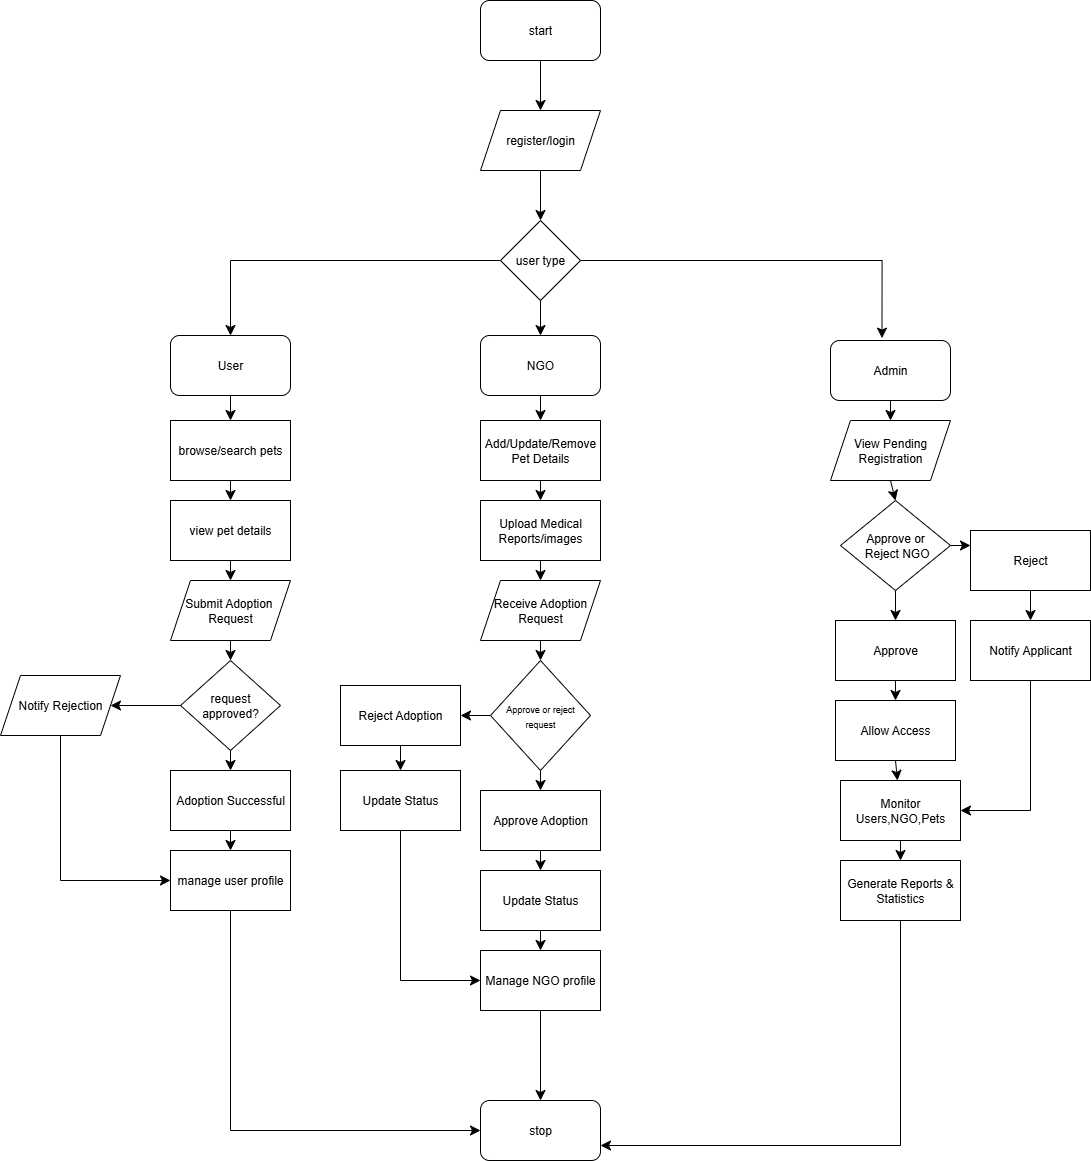

The diagram above was exported from draw.io. Its source (the exported page's mxGraphModel, read from the mxfile embedded in the PNG):
<mxGraphModel dx="3168" dy="1244" grid="1" gridSize="10" guides="1" tooltips="1" connect="1" arrows="1" fold="1" page="1" pageScale="1" pageWidth="1100" pageHeight="850" background="none" math="0" shadow="0">
  <root>
    <mxCell id="0" />
    <mxCell id="1" parent="0" />
    <mxCell id="XeaBLk9lmGxt0jj4UfP7-39" style="edgeStyle=none;curved=1;rounded=0;orthogonalLoop=1;jettySize=auto;html=1;exitX=0.5;exitY=1;exitDx=0;exitDy=0;entryX=0.5;entryY=0;entryDx=0;entryDy=0;fontSize=12;startSize=8;endSize=8;" edge="1" parent="1" source="XeaBLk9lmGxt0jj4UfP7-2" target="XeaBLk9lmGxt0jj4UfP7-3">
      <mxGeometry relative="1" as="geometry" />
    </mxCell>
    <mxCell id="XeaBLk9lmGxt0jj4UfP7-2" value="register/login" style="shape=parallelogram;perimeter=parallelogramPerimeter;whiteSpace=wrap;html=1;fixedSize=1;" vertex="1" parent="1">
      <mxGeometry x="460" y="170" width="120" height="60" as="geometry" />
    </mxCell>
    <mxCell id="XeaBLk9lmGxt0jj4UfP7-40" style="edgeStyle=none;curved=1;rounded=0;orthogonalLoop=1;jettySize=auto;html=1;exitX=0.5;exitY=1;exitDx=0;exitDy=0;fontSize=12;startSize=8;endSize=8;" edge="1" parent="1" source="XeaBLk9lmGxt0jj4UfP7-3" target="XeaBLk9lmGxt0jj4UfP7-5">
      <mxGeometry relative="1" as="geometry" />
    </mxCell>
    <mxCell id="XeaBLk9lmGxt0jj4UfP7-41" style="edgeStyle=orthogonalEdgeStyle;rounded=0;orthogonalLoop=1;jettySize=auto;html=1;exitX=0;exitY=0.5;exitDx=0;exitDy=0;fontSize=12;startSize=8;endSize=8;entryX=0.5;entryY=0;entryDx=0;entryDy=0;" edge="1" parent="1" source="XeaBLk9lmGxt0jj4UfP7-3" target="XeaBLk9lmGxt0jj4UfP7-4">
      <mxGeometry relative="1" as="geometry">
        <mxPoint x="310" y="390" as="targetPoint" />
      </mxGeometry>
    </mxCell>
    <mxCell id="XeaBLk9lmGxt0jj4UfP7-3" value="user type" style="rhombus;whiteSpace=wrap;html=1;" vertex="1" parent="1">
      <mxGeometry x="480" y="280" width="80" height="80" as="geometry" />
    </mxCell>
    <mxCell id="XeaBLk9lmGxt0jj4UfP7-43" style="edgeStyle=none;curved=1;rounded=0;orthogonalLoop=1;jettySize=auto;html=1;exitX=0.5;exitY=1;exitDx=0;exitDy=0;fontSize=12;startSize=8;endSize=8;" edge="1" parent="1" source="XeaBLk9lmGxt0jj4UfP7-4" target="XeaBLk9lmGxt0jj4UfP7-7">
      <mxGeometry relative="1" as="geometry" />
    </mxCell>
    <mxCell id="XeaBLk9lmGxt0jj4UfP7-4" value="User" style="rounded=1;whiteSpace=wrap;html=1;" vertex="1" parent="1">
      <mxGeometry x="150" y="395" width="120" height="60" as="geometry" />
    </mxCell>
    <mxCell id="XeaBLk9lmGxt0jj4UfP7-50" style="edgeStyle=none;curved=1;rounded=0;orthogonalLoop=1;jettySize=auto;html=1;exitX=0.5;exitY=1;exitDx=0;exitDy=0;entryX=0.5;entryY=0;entryDx=0;entryDy=0;fontSize=12;startSize=8;endSize=8;" edge="1" parent="1" source="XeaBLk9lmGxt0jj4UfP7-5" target="XeaBLk9lmGxt0jj4UfP7-9">
      <mxGeometry relative="1" as="geometry" />
    </mxCell>
    <mxCell id="XeaBLk9lmGxt0jj4UfP7-5" value="NGO" style="rounded=1;whiteSpace=wrap;html=1;" vertex="1" parent="1">
      <mxGeometry x="460" y="395" width="120" height="60" as="geometry" />
    </mxCell>
    <mxCell id="XeaBLk9lmGxt0jj4UfP7-59" style="edgeStyle=none;curved=1;rounded=0;orthogonalLoop=1;jettySize=auto;html=1;exitX=0.5;exitY=1;exitDx=0;exitDy=0;entryX=0.5;entryY=0;entryDx=0;entryDy=0;fontSize=12;startSize=8;endSize=8;" edge="1" parent="1" source="XeaBLk9lmGxt0jj4UfP7-6" target="XeaBLk9lmGxt0jj4UfP7-31">
      <mxGeometry relative="1" as="geometry" />
    </mxCell>
    <mxCell id="XeaBLk9lmGxt0jj4UfP7-6" value="Admin" style="rounded=1;whiteSpace=wrap;html=1;" vertex="1" parent="1">
      <mxGeometry x="810" y="400" width="120" height="60" as="geometry" />
    </mxCell>
    <mxCell id="XeaBLk9lmGxt0jj4UfP7-44" style="edgeStyle=none;curved=1;rounded=0;orthogonalLoop=1;jettySize=auto;html=1;exitX=0.5;exitY=1;exitDx=0;exitDy=0;fontSize=12;startSize=8;endSize=8;" edge="1" parent="1" source="XeaBLk9lmGxt0jj4UfP7-7" target="XeaBLk9lmGxt0jj4UfP7-18">
      <mxGeometry relative="1" as="geometry" />
    </mxCell>
    <mxCell id="XeaBLk9lmGxt0jj4UfP7-7" value="browse/search pets" style="rounded=0;whiteSpace=wrap;html=1;" vertex="1" parent="1">
      <mxGeometry x="150" y="480" width="120" height="60" as="geometry" />
    </mxCell>
    <mxCell id="XeaBLk9lmGxt0jj4UfP7-51" style="edgeStyle=none;curved=1;rounded=0;orthogonalLoop=1;jettySize=auto;html=1;exitX=0.5;exitY=1;exitDx=0;exitDy=0;entryX=0.5;entryY=0;entryDx=0;entryDy=0;fontSize=12;startSize=8;endSize=8;" edge="1" parent="1" source="XeaBLk9lmGxt0jj4UfP7-9" target="XeaBLk9lmGxt0jj4UfP7-10">
      <mxGeometry relative="1" as="geometry" />
    </mxCell>
    <mxCell id="XeaBLk9lmGxt0jj4UfP7-9" value="Add/Update/Remove Pet Details" style="rounded=0;whiteSpace=wrap;html=1;" vertex="1" parent="1">
      <mxGeometry x="460" y="480" width="120" height="60" as="geometry" />
    </mxCell>
    <mxCell id="XeaBLk9lmGxt0jj4UfP7-52" style="edgeStyle=none;curved=1;rounded=0;orthogonalLoop=1;jettySize=auto;html=1;exitX=0.5;exitY=1;exitDx=0;exitDy=0;entryX=0.5;entryY=0;entryDx=0;entryDy=0;fontSize=12;startSize=8;endSize=8;" edge="1" parent="1" source="XeaBLk9lmGxt0jj4UfP7-10" target="XeaBLk9lmGxt0jj4UfP7-23">
      <mxGeometry relative="1" as="geometry" />
    </mxCell>
    <mxCell id="XeaBLk9lmGxt0jj4UfP7-10" value="Upload Medical Reports/images" style="rounded=0;whiteSpace=wrap;html=1;" vertex="1" parent="1">
      <mxGeometry x="460" y="560" width="120" height="60" as="geometry" />
    </mxCell>
    <mxCell id="XeaBLk9lmGxt0jj4UfP7-64" style="edgeStyle=none;curved=1;rounded=0;orthogonalLoop=1;jettySize=auto;html=1;exitX=0.5;exitY=1;exitDx=0;exitDy=0;fontSize=12;startSize=8;endSize=8;" edge="1" parent="1" source="XeaBLk9lmGxt0jj4UfP7-12" target="XeaBLk9lmGxt0jj4UfP7-34">
      <mxGeometry relative="1" as="geometry" />
    </mxCell>
    <mxCell id="XeaBLk9lmGxt0jj4UfP7-12" value="Approve" style="rounded=0;whiteSpace=wrap;html=1;" vertex="1" parent="1">
      <mxGeometry x="815" y="680" width="120" height="60" as="geometry" />
    </mxCell>
    <mxCell id="XeaBLk9lmGxt0jj4UfP7-13" value="stop" style="rounded=1;whiteSpace=wrap;html=1;" vertex="1" parent="1">
      <mxGeometry x="460" y="1160" width="120" height="60" as="geometry" />
    </mxCell>
    <mxCell id="XeaBLk9lmGxt0jj4UfP7-38" style="edgeStyle=none;curved=1;rounded=0;orthogonalLoop=1;jettySize=auto;html=1;exitX=0.5;exitY=1;exitDx=0;exitDy=0;fontSize=12;startSize=8;endSize=8;" edge="1" parent="1" source="XeaBLk9lmGxt0jj4UfP7-14" target="XeaBLk9lmGxt0jj4UfP7-2">
      <mxGeometry relative="1" as="geometry" />
    </mxCell>
    <mxCell id="XeaBLk9lmGxt0jj4UfP7-14" value="start" style="rounded=1;whiteSpace=wrap;html=1;" vertex="1" parent="1">
      <mxGeometry x="460" y="60" width="120" height="60" as="geometry" />
    </mxCell>
    <mxCell id="XeaBLk9lmGxt0jj4UfP7-46" style="edgeStyle=none;curved=1;rounded=0;orthogonalLoop=1;jettySize=auto;html=1;exitX=0.5;exitY=1;exitDx=0;exitDy=0;entryX=0.5;entryY=0;entryDx=0;entryDy=0;fontSize=12;startSize=8;endSize=8;" edge="1" parent="1" source="XeaBLk9lmGxt0jj4UfP7-16" target="XeaBLk9lmGxt0jj4UfP7-19">
      <mxGeometry relative="1" as="geometry" />
    </mxCell>
    <mxCell id="XeaBLk9lmGxt0jj4UfP7-16" value="Submit Adoption&amp;nbsp;&lt;div&gt;Request&lt;/div&gt;" style="shape=parallelogram;perimeter=parallelogramPerimeter;whiteSpace=wrap;html=1;fixedSize=1;" vertex="1" parent="1">
      <mxGeometry x="150" y="640" width="120" height="60" as="geometry" />
    </mxCell>
    <mxCell id="XeaBLk9lmGxt0jj4UfP7-45" style="edgeStyle=none;curved=1;rounded=0;orthogonalLoop=1;jettySize=auto;html=1;exitX=0.5;exitY=1;exitDx=0;exitDy=0;fontSize=12;startSize=8;endSize=8;" edge="1" parent="1" source="XeaBLk9lmGxt0jj4UfP7-18" target="XeaBLk9lmGxt0jj4UfP7-16">
      <mxGeometry relative="1" as="geometry" />
    </mxCell>
    <mxCell id="XeaBLk9lmGxt0jj4UfP7-18" value="view pet details" style="rounded=0;whiteSpace=wrap;html=1;" vertex="1" parent="1">
      <mxGeometry x="150" y="560" width="120" height="60" as="geometry" />
    </mxCell>
    <mxCell id="XeaBLk9lmGxt0jj4UfP7-47" style="edgeStyle=none;curved=1;rounded=0;orthogonalLoop=1;jettySize=auto;html=1;exitX=0;exitY=0.5;exitDx=0;exitDy=0;entryX=1;entryY=0.5;entryDx=0;entryDy=0;fontSize=12;startSize=8;endSize=8;" edge="1" parent="1" source="XeaBLk9lmGxt0jj4UfP7-19" target="XeaBLk9lmGxt0jj4UfP7-21">
      <mxGeometry relative="1" as="geometry" />
    </mxCell>
    <mxCell id="XeaBLk9lmGxt0jj4UfP7-48" style="edgeStyle=none;curved=1;rounded=0;orthogonalLoop=1;jettySize=auto;html=1;exitX=0.5;exitY=1;exitDx=0;exitDy=0;fontSize=12;startSize=8;endSize=8;" edge="1" parent="1" source="XeaBLk9lmGxt0jj4UfP7-19" target="XeaBLk9lmGxt0jj4UfP7-20">
      <mxGeometry relative="1" as="geometry" />
    </mxCell>
    <mxCell id="XeaBLk9lmGxt0jj4UfP7-19" value="request approved?" style="rhombus;whiteSpace=wrap;html=1;" vertex="1" parent="1">
      <mxGeometry x="160" y="720" width="100" height="90" as="geometry" />
    </mxCell>
    <mxCell id="XeaBLk9lmGxt0jj4UfP7-49" style="edgeStyle=none;curved=1;rounded=0;orthogonalLoop=1;jettySize=auto;html=1;exitX=0.5;exitY=1;exitDx=0;exitDy=0;entryX=0.5;entryY=0;entryDx=0;entryDy=0;fontSize=12;startSize=8;endSize=8;" edge="1" parent="1" source="XeaBLk9lmGxt0jj4UfP7-20" target="XeaBLk9lmGxt0jj4UfP7-22">
      <mxGeometry relative="1" as="geometry" />
    </mxCell>
    <mxCell id="XeaBLk9lmGxt0jj4UfP7-20" value="Adoption Successful" style="rounded=0;whiteSpace=wrap;html=1;" vertex="1" parent="1">
      <mxGeometry x="150" y="830" width="120" height="60" as="geometry" />
    </mxCell>
    <mxCell id="XeaBLk9lmGxt0jj4UfP7-76" style="edgeStyle=orthogonalEdgeStyle;rounded=0;orthogonalLoop=1;jettySize=auto;html=1;exitX=0.5;exitY=1;exitDx=0;exitDy=0;entryX=0;entryY=0.5;entryDx=0;entryDy=0;fontSize=12;startSize=8;endSize=8;" edge="1" parent="1" source="XeaBLk9lmGxt0jj4UfP7-21" target="XeaBLk9lmGxt0jj4UfP7-22">
      <mxGeometry relative="1" as="geometry" />
    </mxCell>
    <mxCell id="XeaBLk9lmGxt0jj4UfP7-21" value="Notify Rejection" style="shape=parallelogram;perimeter=parallelogramPerimeter;whiteSpace=wrap;html=1;fixedSize=1;" vertex="1" parent="1">
      <mxGeometry x="-20" y="735" width="120" height="60" as="geometry" />
    </mxCell>
    <mxCell id="XeaBLk9lmGxt0jj4UfP7-71" style="edgeStyle=orthogonalEdgeStyle;rounded=0;orthogonalLoop=1;jettySize=auto;html=1;exitX=0.5;exitY=1;exitDx=0;exitDy=0;entryX=0;entryY=0.5;entryDx=0;entryDy=0;fontSize=12;startSize=8;endSize=8;" edge="1" parent="1" source="XeaBLk9lmGxt0jj4UfP7-22" target="XeaBLk9lmGxt0jj4UfP7-13">
      <mxGeometry relative="1" as="geometry" />
    </mxCell>
    <mxCell id="XeaBLk9lmGxt0jj4UfP7-22" value="manage user profile" style="rounded=0;whiteSpace=wrap;html=1;" vertex="1" parent="1">
      <mxGeometry x="150" y="910" width="120" height="60" as="geometry" />
    </mxCell>
    <mxCell id="XeaBLk9lmGxt0jj4UfP7-53" style="edgeStyle=none;curved=1;rounded=0;orthogonalLoop=1;jettySize=auto;html=1;exitX=0.5;exitY=1;exitDx=0;exitDy=0;fontSize=12;startSize=8;endSize=8;" edge="1" parent="1" source="XeaBLk9lmGxt0jj4UfP7-23" target="XeaBLk9lmGxt0jj4UfP7-24">
      <mxGeometry relative="1" as="geometry" />
    </mxCell>
    <mxCell id="XeaBLk9lmGxt0jj4UfP7-23" value="Receive Adoption Request" style="shape=parallelogram;perimeter=parallelogramPerimeter;whiteSpace=wrap;html=1;fixedSize=1;" vertex="1" parent="1">
      <mxGeometry x="460" y="640" width="120" height="60" as="geometry" />
    </mxCell>
    <mxCell id="XeaBLk9lmGxt0jj4UfP7-54" style="edgeStyle=none;curved=1;rounded=0;orthogonalLoop=1;jettySize=auto;html=1;exitX=0;exitY=0.5;exitDx=0;exitDy=0;entryX=1;entryY=0.5;entryDx=0;entryDy=0;fontSize=12;startSize=8;endSize=8;" edge="1" parent="1" source="XeaBLk9lmGxt0jj4UfP7-24" target="XeaBLk9lmGxt0jj4UfP7-28">
      <mxGeometry relative="1" as="geometry" />
    </mxCell>
    <mxCell id="XeaBLk9lmGxt0jj4UfP7-55" style="edgeStyle=none;curved=1;rounded=0;orthogonalLoop=1;jettySize=auto;html=1;exitX=0.5;exitY=1;exitDx=0;exitDy=0;entryX=0.5;entryY=0;entryDx=0;entryDy=0;fontSize=12;startSize=8;endSize=8;" edge="1" parent="1" source="XeaBLk9lmGxt0jj4UfP7-24" target="XeaBLk9lmGxt0jj4UfP7-25">
      <mxGeometry relative="1" as="geometry" />
    </mxCell>
    <mxCell id="XeaBLk9lmGxt0jj4UfP7-24" value="&lt;font style=&quot;font-size: 9px;&quot;&gt;Approve or reject request&lt;/font&gt;" style="rhombus;whiteSpace=wrap;html=1;" vertex="1" parent="1">
      <mxGeometry x="470" y="720" width="100" height="110" as="geometry" />
    </mxCell>
    <mxCell id="XeaBLk9lmGxt0jj4UfP7-57" style="edgeStyle=none;curved=1;rounded=0;orthogonalLoop=1;jettySize=auto;html=1;exitX=0.5;exitY=1;exitDx=0;exitDy=0;fontSize=12;startSize=8;endSize=8;" edge="1" parent="1" source="XeaBLk9lmGxt0jj4UfP7-25" target="XeaBLk9lmGxt0jj4UfP7-26">
      <mxGeometry relative="1" as="geometry" />
    </mxCell>
    <mxCell id="XeaBLk9lmGxt0jj4UfP7-25" value="Approve Adoption" style="rounded=0;whiteSpace=wrap;html=1;" vertex="1" parent="1">
      <mxGeometry x="460" y="850" width="120" height="60" as="geometry" />
    </mxCell>
    <mxCell id="XeaBLk9lmGxt0jj4UfP7-58" style="edgeStyle=none;curved=1;rounded=0;orthogonalLoop=1;jettySize=auto;html=1;exitX=0.5;exitY=1;exitDx=0;exitDy=0;entryX=0.5;entryY=0;entryDx=0;entryDy=0;fontSize=12;startSize=8;endSize=8;" edge="1" parent="1" source="XeaBLk9lmGxt0jj4UfP7-26" target="XeaBLk9lmGxt0jj4UfP7-30">
      <mxGeometry relative="1" as="geometry" />
    </mxCell>
    <mxCell id="XeaBLk9lmGxt0jj4UfP7-26" value="Update Status" style="rounded=0;whiteSpace=wrap;html=1;" vertex="1" parent="1">
      <mxGeometry x="460" y="930" width="120" height="60" as="geometry" />
    </mxCell>
    <mxCell id="XeaBLk9lmGxt0jj4UfP7-56" style="edgeStyle=none;curved=1;rounded=0;orthogonalLoop=1;jettySize=auto;html=1;exitX=0.5;exitY=1;exitDx=0;exitDy=0;entryX=0.5;entryY=0;entryDx=0;entryDy=0;fontSize=12;startSize=8;endSize=8;" edge="1" parent="1" source="XeaBLk9lmGxt0jj4UfP7-28" target="XeaBLk9lmGxt0jj4UfP7-29">
      <mxGeometry relative="1" as="geometry" />
    </mxCell>
    <mxCell id="XeaBLk9lmGxt0jj4UfP7-28" value="Reject Adoption" style="rounded=0;whiteSpace=wrap;html=1;" vertex="1" parent="1">
      <mxGeometry x="320" y="745" width="120" height="60" as="geometry" />
    </mxCell>
    <mxCell id="XeaBLk9lmGxt0jj4UfP7-72" style="edgeStyle=orthogonalEdgeStyle;rounded=0;orthogonalLoop=1;jettySize=auto;html=1;exitX=0.5;exitY=1;exitDx=0;exitDy=0;entryX=0;entryY=0.5;entryDx=0;entryDy=0;fontSize=12;startSize=8;endSize=8;" edge="1" parent="1" source="XeaBLk9lmGxt0jj4UfP7-29" target="XeaBLk9lmGxt0jj4UfP7-30">
      <mxGeometry relative="1" as="geometry" />
    </mxCell>
    <mxCell id="XeaBLk9lmGxt0jj4UfP7-29" value="Update Status" style="rounded=0;whiteSpace=wrap;html=1;" vertex="1" parent="1">
      <mxGeometry x="320" y="830" width="120" height="60" as="geometry" />
    </mxCell>
    <mxCell id="XeaBLk9lmGxt0jj4UfP7-75" style="edgeStyle=none;curved=1;rounded=0;orthogonalLoop=1;jettySize=auto;html=1;exitX=0.5;exitY=1;exitDx=0;exitDy=0;fontSize=12;startSize=8;endSize=8;" edge="1" parent="1" source="XeaBLk9lmGxt0jj4UfP7-30" target="XeaBLk9lmGxt0jj4UfP7-13">
      <mxGeometry relative="1" as="geometry" />
    </mxCell>
    <mxCell id="XeaBLk9lmGxt0jj4UfP7-30" value="Manage NGO profile" style="rounded=0;whiteSpace=wrap;html=1;" vertex="1" parent="1">
      <mxGeometry x="460" y="1010" width="120" height="60" as="geometry" />
    </mxCell>
    <mxCell id="XeaBLk9lmGxt0jj4UfP7-60" style="edgeStyle=none;curved=1;rounded=0;orthogonalLoop=1;jettySize=auto;html=1;exitX=0.5;exitY=1;exitDx=0;exitDy=0;entryX=0.5;entryY=0;entryDx=0;entryDy=0;fontSize=12;startSize=8;endSize=8;" edge="1" parent="1" source="XeaBLk9lmGxt0jj4UfP7-31" target="XeaBLk9lmGxt0jj4UfP7-32">
      <mxGeometry relative="1" as="geometry" />
    </mxCell>
    <mxCell id="XeaBLk9lmGxt0jj4UfP7-31" value="View Pending Registration" style="shape=parallelogram;perimeter=parallelogramPerimeter;whiteSpace=wrap;html=1;fixedSize=1;" vertex="1" parent="1">
      <mxGeometry x="810" y="480" width="120" height="60" as="geometry" />
    </mxCell>
    <mxCell id="XeaBLk9lmGxt0jj4UfP7-61" style="edgeStyle=none;curved=1;rounded=0;orthogonalLoop=1;jettySize=auto;html=1;exitX=1;exitY=0.5;exitDx=0;exitDy=0;entryX=0;entryY=0.25;entryDx=0;entryDy=0;fontSize=12;startSize=8;endSize=8;" edge="1" parent="1" source="XeaBLk9lmGxt0jj4UfP7-32" target="XeaBLk9lmGxt0jj4UfP7-33">
      <mxGeometry relative="1" as="geometry" />
    </mxCell>
    <mxCell id="XeaBLk9lmGxt0jj4UfP7-62" style="edgeStyle=none;curved=1;rounded=0;orthogonalLoop=1;jettySize=auto;html=1;exitX=0.5;exitY=1;exitDx=0;exitDy=0;fontSize=12;startSize=8;endSize=8;" edge="1" parent="1" source="XeaBLk9lmGxt0jj4UfP7-32" target="XeaBLk9lmGxt0jj4UfP7-12">
      <mxGeometry relative="1" as="geometry" />
    </mxCell>
    <mxCell id="XeaBLk9lmGxt0jj4UfP7-32" value="Approve or&lt;div&gt;&amp;nbsp;Reject NGO&lt;/div&gt;" style="rhombus;whiteSpace=wrap;html=1;" vertex="1" parent="1">
      <mxGeometry x="820" y="560" width="110" height="90" as="geometry" />
    </mxCell>
    <mxCell id="XeaBLk9lmGxt0jj4UfP7-63" style="edgeStyle=none;curved=1;rounded=0;orthogonalLoop=1;jettySize=auto;html=1;exitX=0.5;exitY=1;exitDx=0;exitDy=0;entryX=0.5;entryY=0;entryDx=0;entryDy=0;fontSize=12;startSize=8;endSize=8;" edge="1" parent="1" source="XeaBLk9lmGxt0jj4UfP7-33" target="XeaBLk9lmGxt0jj4UfP7-35">
      <mxGeometry relative="1" as="geometry" />
    </mxCell>
    <mxCell id="XeaBLk9lmGxt0jj4UfP7-33" value="Reject" style="rounded=0;whiteSpace=wrap;html=1;" vertex="1" parent="1">
      <mxGeometry x="950" y="590" width="120" height="60" as="geometry" />
    </mxCell>
    <mxCell id="XeaBLk9lmGxt0jj4UfP7-65" style="edgeStyle=none;curved=1;rounded=0;orthogonalLoop=1;jettySize=auto;html=1;exitX=0.5;exitY=1;exitDx=0;exitDy=0;fontSize=12;startSize=8;endSize=8;" edge="1" parent="1" source="XeaBLk9lmGxt0jj4UfP7-34" target="XeaBLk9lmGxt0jj4UfP7-36">
      <mxGeometry relative="1" as="geometry" />
    </mxCell>
    <mxCell id="XeaBLk9lmGxt0jj4UfP7-34" value="Allow Access" style="rounded=0;whiteSpace=wrap;html=1;" vertex="1" parent="1">
      <mxGeometry x="815" y="760" width="120" height="60" as="geometry" />
    </mxCell>
    <mxCell id="XeaBLk9lmGxt0jj4UfP7-73" style="edgeStyle=orthogonalEdgeStyle;rounded=0;orthogonalLoop=1;jettySize=auto;html=1;exitX=0.5;exitY=1;exitDx=0;exitDy=0;entryX=1;entryY=0.5;entryDx=0;entryDy=0;fontSize=12;startSize=8;endSize=8;" edge="1" parent="1" source="XeaBLk9lmGxt0jj4UfP7-35" target="XeaBLk9lmGxt0jj4UfP7-36">
      <mxGeometry relative="1" as="geometry" />
    </mxCell>
    <mxCell id="XeaBLk9lmGxt0jj4UfP7-35" value="Notify Applicant" style="rounded=0;whiteSpace=wrap;html=1;" vertex="1" parent="1">
      <mxGeometry x="950" y="680" width="120" height="60" as="geometry" />
    </mxCell>
    <mxCell id="XeaBLk9lmGxt0jj4UfP7-66" style="edgeStyle=none;curved=1;rounded=0;orthogonalLoop=1;jettySize=auto;html=1;exitX=0.5;exitY=1;exitDx=0;exitDy=0;fontSize=12;startSize=8;endSize=8;" edge="1" parent="1" source="XeaBLk9lmGxt0jj4UfP7-36" target="XeaBLk9lmGxt0jj4UfP7-37">
      <mxGeometry relative="1" as="geometry" />
    </mxCell>
    <mxCell id="XeaBLk9lmGxt0jj4UfP7-36" value="Monitor Users,NGO,Pets" style="rounded=0;whiteSpace=wrap;html=1;" vertex="1" parent="1">
      <mxGeometry x="820" y="840" width="120" height="60" as="geometry" />
    </mxCell>
    <mxCell id="XeaBLk9lmGxt0jj4UfP7-69" style="edgeStyle=orthogonalEdgeStyle;rounded=0;orthogonalLoop=1;jettySize=auto;html=1;exitX=0.5;exitY=1;exitDx=0;exitDy=0;entryX=1;entryY=0.75;entryDx=0;entryDy=0;fontSize=12;startSize=8;endSize=8;" edge="1" parent="1" source="XeaBLk9lmGxt0jj4UfP7-37" target="XeaBLk9lmGxt0jj4UfP7-13">
      <mxGeometry relative="1" as="geometry" />
    </mxCell>
    <mxCell id="XeaBLk9lmGxt0jj4UfP7-37" value="Generate Reports &amp;amp; Statistics" style="rounded=0;whiteSpace=wrap;html=1;" vertex="1" parent="1">
      <mxGeometry x="820" y="920" width="120" height="60" as="geometry" />
    </mxCell>
    <mxCell id="XeaBLk9lmGxt0jj4UfP7-42" style="edgeStyle=orthogonalEdgeStyle;rounded=0;orthogonalLoop=1;jettySize=auto;html=1;exitX=1;exitY=0.5;exitDx=0;exitDy=0;entryX=0.429;entryY=-0.039;entryDx=0;entryDy=0;entryPerimeter=0;fontSize=12;startSize=8;endSize=8;" edge="1" parent="1" source="XeaBLk9lmGxt0jj4UfP7-3" target="XeaBLk9lmGxt0jj4UfP7-6">
      <mxGeometry relative="1" as="geometry" />
    </mxCell>
  </root>
</mxGraphModel>